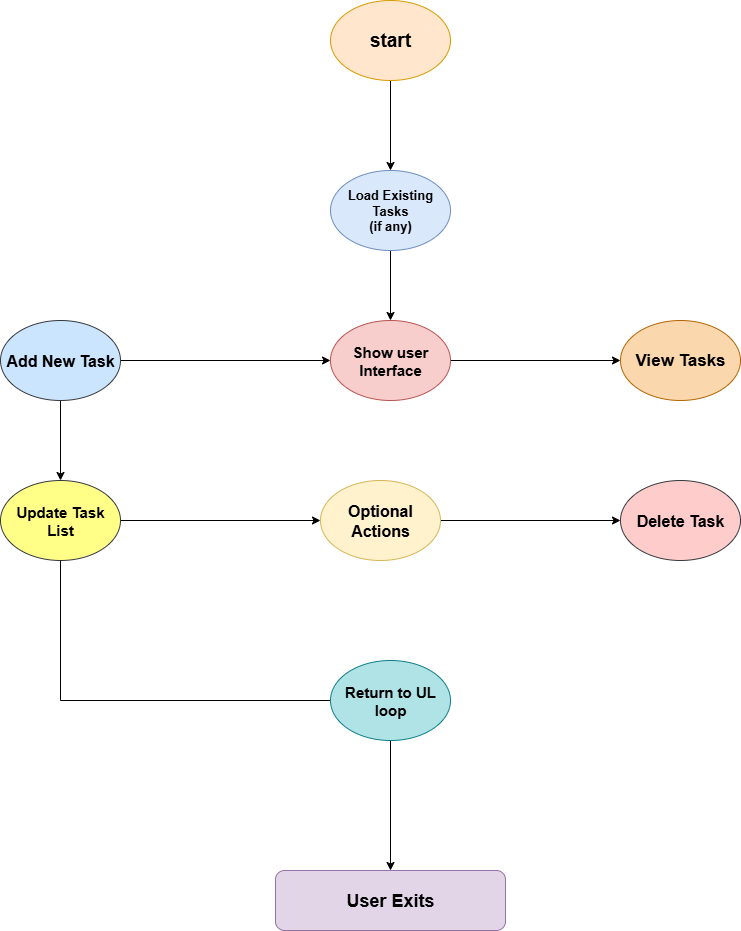

The diagram above was exported from draw.io. Its source (the exported page's mxGraphModel, read from the mxfile embedded in the PNG):
<mxGraphModel dx="1078" dy="2124" grid="1" gridSize="10" guides="1" tooltips="1" connect="1" arrows="1" fold="1" page="1" pageScale="1" pageWidth="850" pageHeight="1100" math="0" shadow="0">
  <root>
    <mxCell id="0" />
    <mxCell id="1" parent="0" />
    <mxCell id="dnugUq7sjxBc5U2_5jZv-3" value="" style="edgeStyle=orthogonalEdgeStyle;rounded=0;orthogonalLoop=1;jettySize=auto;html=1;" edge="1" parent="1" source="dnugUq7sjxBc5U2_5jZv-1" target="dnugUq7sjxBc5U2_5jZv-4">
      <mxGeometry relative="1" as="geometry">
        <mxPoint x="410" y="-870" as="targetPoint" />
      </mxGeometry>
    </mxCell>
    <mxCell id="dnugUq7sjxBc5U2_5jZv-1" value="&lt;font style=&quot;font-size: 19px;&quot;&gt;start&lt;/font&gt;" style="ellipse;whiteSpace=wrap;html=1;fontSize=15;fontStyle=1;fillColor=#ffe6cc;strokeColor=#d79b00;" vertex="1" parent="1">
      <mxGeometry x="350" y="-1070" width="120" height="80" as="geometry" />
    </mxCell>
    <mxCell id="dnugUq7sjxBc5U2_5jZv-6" value="" style="edgeStyle=orthogonalEdgeStyle;rounded=0;orthogonalLoop=1;jettySize=auto;html=1;" edge="1" parent="1" source="dnugUq7sjxBc5U2_5jZv-4" target="dnugUq7sjxBc5U2_5jZv-10">
      <mxGeometry relative="1" as="geometry">
        <mxPoint x="410" y="-710" as="targetPoint" />
      </mxGeometry>
    </mxCell>
    <mxCell id="dnugUq7sjxBc5U2_5jZv-4" value="&lt;b&gt;&lt;font style=&quot;font-size: 13px;&quot;&gt;Load Existing Tasks&lt;/font&gt;&lt;/b&gt;&lt;div&gt;&lt;b&gt;&lt;font style=&quot;font-size: 13px;&quot;&gt;(if any)&lt;/font&gt;&lt;/b&gt;&lt;/div&gt;" style="ellipse;whiteSpace=wrap;html=1;fillColor=#dae8fc;strokeColor=#6c8ebf;" vertex="1" parent="1">
      <mxGeometry x="350" y="-900" width="120" height="80" as="geometry" />
    </mxCell>
    <mxCell id="dnugUq7sjxBc5U2_5jZv-13" value="" style="edgeStyle=orthogonalEdgeStyle;rounded=0;orthogonalLoop=1;jettySize=auto;html=1;entryX=0;entryY=0.5;entryDx=0;entryDy=0;" edge="1" parent="1" source="dnugUq7sjxBc5U2_5jZv-9" target="dnugUq7sjxBc5U2_5jZv-10">
      <mxGeometry relative="1" as="geometry">
        <mxPoint x="280" y="-710" as="targetPoint" />
      </mxGeometry>
    </mxCell>
    <mxCell id="dnugUq7sjxBc5U2_5jZv-18" value="" style="edgeStyle=orthogonalEdgeStyle;rounded=0;orthogonalLoop=1;jettySize=auto;html=1;" edge="1" parent="1" source="dnugUq7sjxBc5U2_5jZv-9" target="dnugUq7sjxBc5U2_5jZv-20">
      <mxGeometry relative="1" as="geometry">
        <mxPoint x="80" y="-550" as="targetPoint" />
      </mxGeometry>
    </mxCell>
    <mxCell id="dnugUq7sjxBc5U2_5jZv-9" value="&lt;b&gt;&lt;font style=&quot;font-size: 16px;&quot;&gt;Add New Task&lt;/font&gt;&lt;/b&gt;" style="ellipse;whiteSpace=wrap;html=1;fillColor=#cce5ff;strokeColor=#36393d;" vertex="1" parent="1">
      <mxGeometry x="20" y="-750" width="120" height="80" as="geometry" />
    </mxCell>
    <mxCell id="dnugUq7sjxBc5U2_5jZv-15" value="" style="edgeStyle=orthogonalEdgeStyle;rounded=0;orthogonalLoop=1;jettySize=auto;html=1;" edge="1" parent="1" source="dnugUq7sjxBc5U2_5jZv-10" target="dnugUq7sjxBc5U2_5jZv-16">
      <mxGeometry relative="1" as="geometry">
        <mxPoint x="610" y="-710" as="targetPoint" />
      </mxGeometry>
    </mxCell>
    <mxCell id="dnugUq7sjxBc5U2_5jZv-10" value="&lt;b&gt;&lt;font style=&quot;font-size: 15px;&quot;&gt;Show user Interface&lt;/font&gt;&lt;/b&gt;" style="ellipse;whiteSpace=wrap;html=1;fillColor=#f8cecc;strokeColor=#b85450;" vertex="1" parent="1">
      <mxGeometry x="350" y="-750" width="120" height="80" as="geometry" />
    </mxCell>
    <mxCell id="dnugUq7sjxBc5U2_5jZv-11" style="edgeStyle=orthogonalEdgeStyle;rounded=0;orthogonalLoop=1;jettySize=auto;html=1;exitX=0.5;exitY=1;exitDx=0;exitDy=0;" edge="1" parent="1" source="dnugUq7sjxBc5U2_5jZv-9" target="dnugUq7sjxBc5U2_5jZv-9">
      <mxGeometry relative="1" as="geometry" />
    </mxCell>
    <mxCell id="dnugUq7sjxBc5U2_5jZv-16" value="&lt;b&gt;&lt;font style=&quot;font-size: 17px;&quot;&gt;View Tasks&lt;/font&gt;&lt;/b&gt;" style="ellipse;whiteSpace=wrap;html=1;fillColor=#fad7ac;strokeColor=#b46504;" vertex="1" parent="1">
      <mxGeometry x="640" y="-750" width="120" height="80" as="geometry" />
    </mxCell>
    <mxCell id="dnugUq7sjxBc5U2_5jZv-22" value="" style="edgeStyle=orthogonalEdgeStyle;rounded=0;orthogonalLoop=1;jettySize=auto;html=1;" edge="1" parent="1" source="dnugUq7sjxBc5U2_5jZv-20" target="dnugUq7sjxBc5U2_5jZv-23">
      <mxGeometry relative="1" as="geometry">
        <mxPoint x="280" y="-550" as="targetPoint" />
      </mxGeometry>
    </mxCell>
    <mxCell id="dnugUq7sjxBc5U2_5jZv-20" value="&lt;b&gt;&lt;font style=&quot;font-size: 15px;&quot;&gt;Update Task List&lt;/font&gt;&lt;/b&gt;" style="ellipse;whiteSpace=wrap;html=1;fillColor=#ffff88;strokeColor=#36393d;" vertex="1" parent="1">
      <mxGeometry x="20" y="-590" width="120" height="80" as="geometry" />
    </mxCell>
    <mxCell id="dnugUq7sjxBc5U2_5jZv-25" value="" style="edgeStyle=orthogonalEdgeStyle;rounded=0;orthogonalLoop=1;jettySize=auto;html=1;" edge="1" parent="1" source="dnugUq7sjxBc5U2_5jZv-23" target="dnugUq7sjxBc5U2_5jZv-26">
      <mxGeometry relative="1" as="geometry">
        <mxPoint x="600" y="-550" as="targetPoint" />
      </mxGeometry>
    </mxCell>
    <mxCell id="dnugUq7sjxBc5U2_5jZv-23" value="&lt;b&gt;&lt;font style=&quot;font-size: 16px;&quot;&gt;Optional Actions&lt;/font&gt;&lt;/b&gt;" style="ellipse;whiteSpace=wrap;html=1;fillColor=#fff2cc;strokeColor=#d6b656;" vertex="1" parent="1">
      <mxGeometry x="340" y="-590" width="120" height="80" as="geometry" />
    </mxCell>
    <mxCell id="dnugUq7sjxBc5U2_5jZv-26" value="&lt;b&gt;&lt;font style=&quot;font-size: 16px;&quot;&gt;Delete Task&lt;/font&gt;&lt;/b&gt;" style="ellipse;whiteSpace=wrap;html=1;fillColor=#ffcccc;strokeColor=#36393d;" vertex="1" parent="1">
      <mxGeometry x="640" y="-590" width="120" height="80" as="geometry" />
    </mxCell>
    <mxCell id="dnugUq7sjxBc5U2_5jZv-27" value="" style="endArrow=none;html=1;rounded=0;exitX=0.5;exitY=1;exitDx=0;exitDy=0;" edge="1" parent="1" source="dnugUq7sjxBc5U2_5jZv-20" target="dnugUq7sjxBc5U2_5jZv-28">
      <mxGeometry width="50" height="50" relative="1" as="geometry">
        <mxPoint x="390" y="-710" as="sourcePoint" />
        <mxPoint x="80" y="-390" as="targetPoint" />
        <Array as="points">
          <mxPoint x="80" y="-370" />
        </Array>
      </mxGeometry>
    </mxCell>
    <mxCell id="dnugUq7sjxBc5U2_5jZv-30" value="" style="edgeStyle=orthogonalEdgeStyle;rounded=0;orthogonalLoop=1;jettySize=auto;html=1;" edge="1" parent="1" source="dnugUq7sjxBc5U2_5jZv-28" target="dnugUq7sjxBc5U2_5jZv-32">
      <mxGeometry relative="1" as="geometry">
        <mxPoint x="410" y="-210" as="targetPoint" />
      </mxGeometry>
    </mxCell>
    <mxCell id="dnugUq7sjxBc5U2_5jZv-28" value="&lt;b&gt;&lt;font style=&quot;font-size: 15px;&quot;&gt;Return to UL loop&lt;/font&gt;&lt;/b&gt;" style="ellipse;whiteSpace=wrap;html=1;fillColor=#b0e3e6;strokeColor=#0e8088;" vertex="1" parent="1">
      <mxGeometry x="350" y="-410" width="120" height="80" as="geometry" />
    </mxCell>
    <mxCell id="dnugUq7sjxBc5U2_5jZv-32" value="&lt;b&gt;&lt;font style=&quot;font-size: 18px;&quot;&gt;User Exits&lt;/font&gt;&lt;/b&gt;" style="rounded=1;whiteSpace=wrap;html=1;fillColor=#e1d5e7;strokeColor=#9673a6;" vertex="1" parent="1">
      <mxGeometry x="295" y="-200" width="230" height="60" as="geometry" />
    </mxCell>
  </root>
</mxGraphModel>